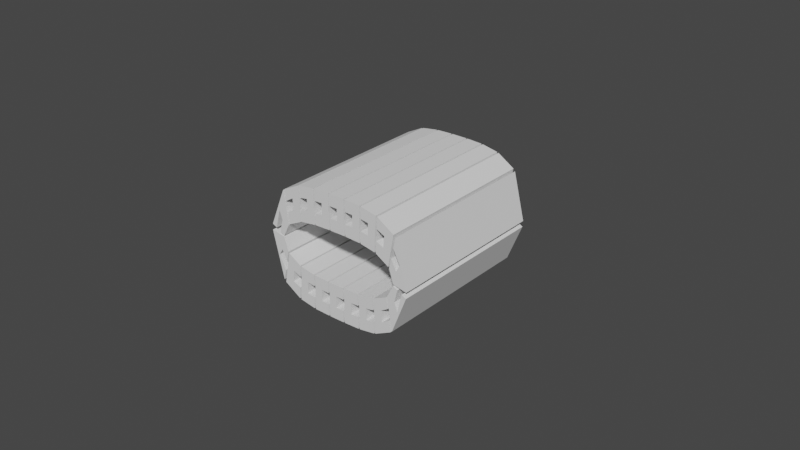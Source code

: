 # Source: B_BeltConveyor.blend  (saved by Blender 3.3.6; exported with 4.5.12 LTS)
import bpy
from mathutils import Matrix  # noqa: F401  (used for matrix-valued properties, if any)

bpy.ops.wm.read_factory_settings(use_empty=True)
scene = bpy.context.scene
scene.name = 'Scene'

# ---- collections
col_collection = bpy.data.collections.new('Collection'); scene.collection.children.link(col_collection)

# ---- world
world_world = bpy.data.worlds.new('World'); scene.world = world_world
world_world.use_nodes = True; world_world.node_tree.nodes.clear()
_N = world_world.node_tree.nodes; _L = world_world.node_tree.links
n0 = _N.new('ShaderNodeOutputWorld'); n0.name = 'World Output'; n0.location = (300, 300)
n1 = _N.new('ShaderNodeBackground'); n1.name = 'Background'; n1.location = (10, 300)
n1.inputs[0].default_value = (0.05088, 0.05088, 0.05088, 1.0)
_L.new(n1.outputs[0], n0.inputs[0])
n0.is_active_output = True
world_world.color = (0.05088, 0.05088, 0.05088)
world_world.use_sun_shadow = False
world_world.sun_shadow_jitter_overblur = 0.0

# ---- meshes
me_beltconveyor = bpy.data.meshes.new('BeltConveyor')
me_beltconveyor.from_pydata([(-0.1, -1.0, -0.1), (-0.1, -1.0, 0.1), (-0.1, 1.0, -0.1), (-0.1, 1.0, 0.1), (0.1, -1.0, -0.1), (0.1, -1.0, 0.1), (0.1, 1.0, -0.1), (0.1, 1.0, 0.1), (-4.47e-08, -1.0, -0.03333), (-4.47e-08, -1.0, 0.03333), (-4.47e-08, 1.0, 0.03333), (-4.47e-08, 1.0, -0.03333), (-0.1, -1.0, -0.03333), (-0.1, -1.0, 0.03333), (-0.1, 1.0, 0.03333), (-0.1, 1.0, -0.03333)], [], [(8, 12, 0), (2, 11, 10, 3, 7, 6), (6, 7, 5, 4), (4, 5, 1, 9, 8, 0), (2, 6, 4, 0), (7, 3, 1, 5), (1, 13, 9), (8, 9, 10, 11), (10, 9, 13, 14), (11, 8, 12, 15), (1, 3, 14, 13), (2, 0, 12, 15), (10, 14, 3), (11, 2, 15)])
_uv = me_beltconveyor.uv_layers.new(name='UVマップ')
_uv.uv.foreach_set('vector', [0.4583, 0.0, 0.4583, 0.0, 0.375, 0.0, 0.375, 0.25, 0.4583, 0.25, 0.5417, 0.25, 0.625, 0.25, 0.625, 0.5, 0.375, 0.5, 0.375, 0.5, 0.625, 0.5, 0.625, 0.75, 0.375, 0.75, 0.375, 0.75, 0.625, 0.75, 0.625, 1.0, 0.5417, 1.0, 0.4583, 1.0, 0.375, 1.0, 0.125, 0.5, 0.375, 0.5, 0.375, 0.75, 0.125, 0.75, 0.625, 0.5, 0.875, 0.5, 0.875, 0.75, 0.625, 0.75, 0.625, 0.0, 0.5417, 0.0, 0.5417, 0.0, 0.4583, 0.0, 0.5417, 0.0, 0.5417, 0.25, 0.4583, 0.25, 0.5417, 0.25, 0.5417, 0.0, 0.5417, 0.0, 0.5417, 0.25, 0.4583, 0.25, 0.4583, 0.0, 0.4583, 0.0, 0.4583, 0.25, 0.625, 0.0, 0.625, 0.25, 0.5417, 0.25, 0.5417, 0.0, 0.375, 0.25, 0.375, 0.0, 0.4583, 0.0, 0.4583, 0.25, 0.5417, 0.25, 0.5417, 0.25, 0.625, 0.25, 0.4583, 0.25, 0.375, 0.25, 0.4583, 0.25])
me_beltconveyor.update()

# ---- curves / text
cu_beltconveyorcurve = bpy.data.curves.new('BeltConveyorCurve', 'CURVE')
cu_beltconveyorcurve.dimensions = '3D'
_sp = cu_beltconveyorcurve.splines.new('BEZIER'); _sp.bezier_points.add(3)
_sp.bezier_points.foreach_set('co', [-1.0, 0.0, 0.0, 0.0, 0.0, 0.25, 1.0, 0.0, 0.0, 0.0, 0.0, -0.25])
_sp.bezier_points.foreach_set('handle_left', [-1.0, 0.0, -0.255, -0.5, -7.451e-09, 0.25, 1.0, 0.0, 0.25, 0.5, 1.49e-08, -0.25])
_sp.bezier_points.foreach_set('handle_right', [-1.0, 0.0, 0.25, 0.5, 7.451e-09, 0.25, 1.0, 0.0, -0.255, -0.5, -1.49e-08, -0.25])
for _p, _l, _r in zip(_sp.bezier_points, ['ALIGNED', 'ALIGNED', 'ALIGNED', 'ALIGNED'], ['ALIGNED', 'ALIGNED', 'ALIGNED', 'ALIGNED']): _p.handle_left_type = _l; _p.handle_right_type = _r
_sp.order_u = 0
_sp.order_v = 0
_sp.use_cyclic_u = True
cu_beltconveyorcurve.use_path = True
cu_beltconveyorcurve.fill_mode = 'FULL'
arm_x = bpy.data.armatures.new('アーマチュア')  # bones are not reproduced

# ---- objects
ob_beltconveyorcurve = bpy.data.objects.new('BeltConveyorCurve', cu_beltconveyorcurve)
ob_beltconveyor = bpy.data.objects.new('BeltConveyor', me_beltconveyor)
ob_x = bpy.data.objects.new('アーマチュア', arm_x)

# ---- transforms, parenting, visibility, modifiers, constraints
ob_beltconveyorcurve.location = (0.0, 0.0, 0.0)
ob_beltconveyorcurve.scale = (0.4065, 1.0, 1.0)
ob_beltconveyor.parent = ob_x
ob_beltconveyor.matrix_parent_inverse = Matrix(((7.55e-08, -0.0, -1.0, -0.004026), (-0.0, 1.0, -0.0, -0.05553), (1.0, -0.0, 7.55e-08, 0.92), (-0.0, -0.0, -0.0, 1.0)))
ob_beltconveyor.location = (0.0, 0.0, 0.0)
ob_beltconveyor.scale = (0.4536, 0.4892, 1.0)
_vg = ob_beltconveyor.vertex_groups.new(name='Bone')
for _i, _w in zip([0, 1, 2, 3, 4, 5, 6, 7, 8, 9, 10, 11, 12, 13, 14, 15], [0.4378, 0.4426, 0.4454, 0.4397, 0.4849, 0.4884, 0.5012, 0.4972, 0.4322, 0.4333, 0.4338, 0.4351, 0.4356, 0.4389, 0.4374, 0.4413]): _vg.add([_i], _w, 'REPLACE')
_vg = ob_beltconveyor.vertex_groups.new(name='Bone.001')
for _i, _w in zip([0, 1, 2, 3, 4, 5, 6, 7, 8, 9, 10, 11, 12, 13, 14, 15], [0.5622, 0.5574, 0.5546, 0.5603, 0.5151, 0.5116, 0.4988, 0.5028, 0.5678, 0.5667, 0.5662, 0.5649, 0.5644, 0.5611, 0.5626, 0.5587]): _vg.add([_i], _w, 'REPLACE')
_m = ob_beltconveyor.modifiers.new('配列', 'ARRAY')
_m.fit_type = 'FIT_CURVE'
_m.count = 21
_m.curve = ob_beltconveyorcurve
_m.relative_offset_displace = (-1.1, 0.0, 0.0)
_m = ob_beltconveyor.modifiers.new('カーブ', 'CURVE')
_m.object = ob_beltconveyorcurve
_m = ob_beltconveyor.modifiers.new('アーマチュア', 'ARMATURE')
_m.object = ob_x
ob_x.location = (4.08, 0.05553, -0.004026)
ob_x.rotation_euler = (-0.0, 1.571, 0.0)
ob_x.show_in_front = True

# ---- collection membership
col_collection.objects.link(ob_beltconveyorcurve)
col_collection.objects.link(ob_beltconveyor)
col_collection.objects.link(ob_x)

# ---- scene / render settings (as saved in the file)
scene.frame_start = 1; scene.frame_end = 40; scene.frame_set(40)
scene.render.engine = 'BLENDER_EEVEE_NEXT'
scene.cycles.sampling_pattern = 'TABULATED_SOBOL'
scene.cycles.use_light_tree = False
scene.view_settings.view_transform = 'Filmic'
bpy.context.view_layer.update()

# ---- added for rendering (the .blend has no active camera and no usable light): camera, sun
cam_auto = bpy.data.cameras.new('AutoCamera')
cam_auto.lens = 50.0
cam_auto.sensor_width = 36.0
cam_auto.clip_end = 1000.0
ob_auto_camera = bpy.data.objects.new('AutoCamera', cam_auto)
scene.collection.objects.link(ob_auto_camera)
ob_auto_camera.location = (3.32224, -3.98669, 2.65779)
ob_auto_camera.rotation_euler = (1.09748, -7.21219e-08, 0.694738)
scene.camera = ob_auto_camera
light_auto_sun = bpy.data.lights.new('AutoSun', 'SUN')
light_auto_sun.energy = 3.0
light_auto_sun.angle = 0.0523599
ob_auto_sun = bpy.data.objects.new('AutoSun', light_auto_sun)
scene.collection.objects.link(ob_auto_sun)
ob_auto_sun.rotation_euler = (0.872665, 0.174533, 0.523599)
bpy.context.view_layer.update()
